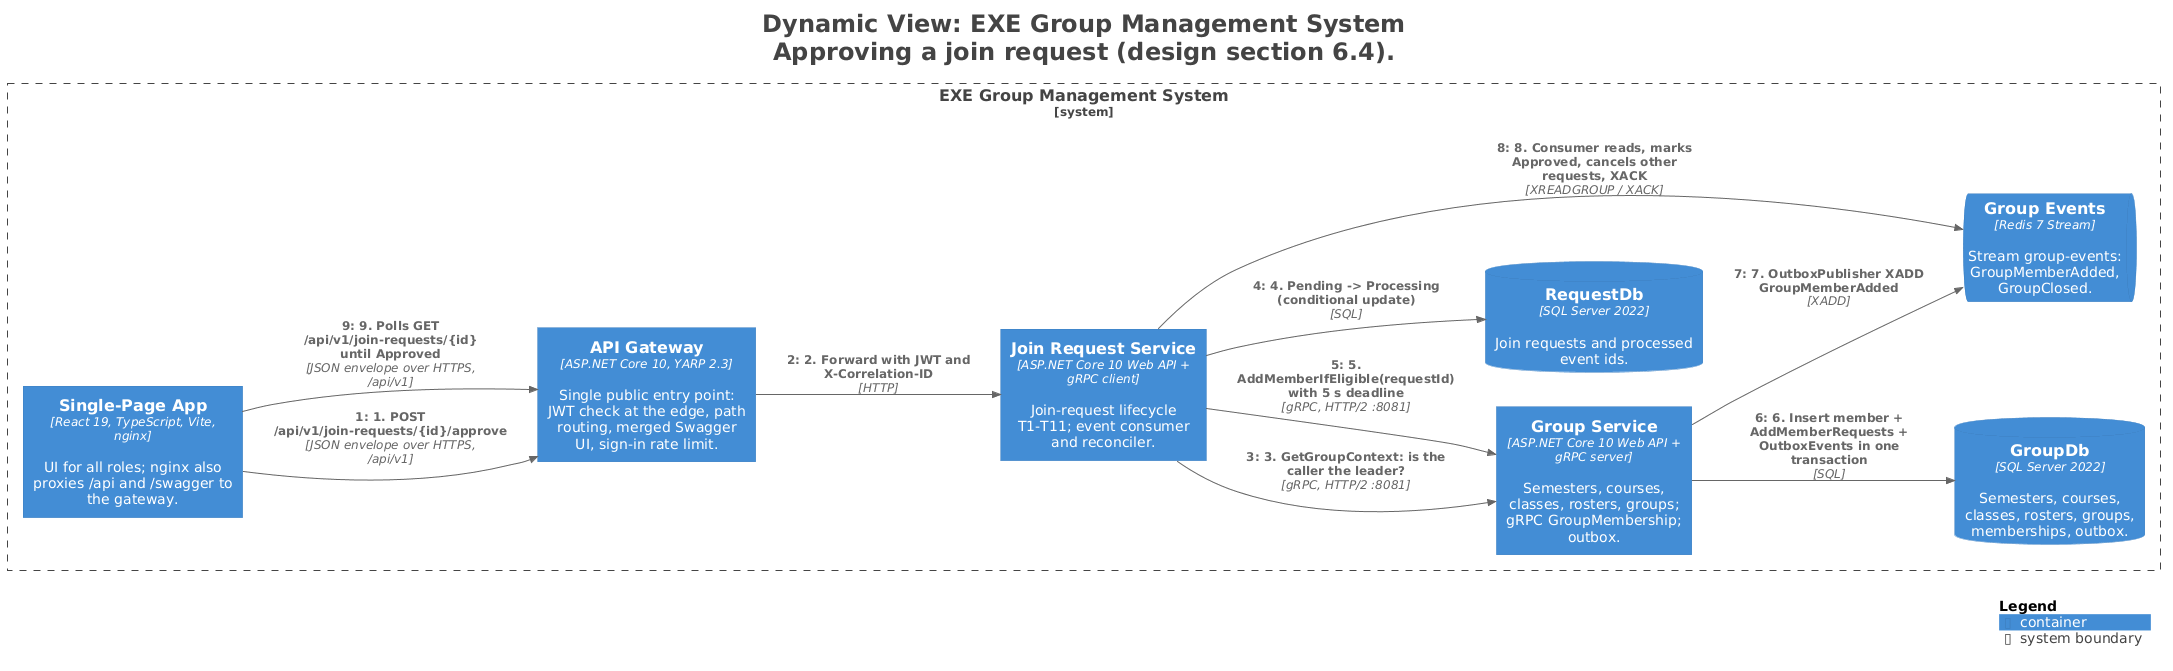

The diagram above was rendered by PlantUML. Its source (embedded in the PNG):
@startuml
title <size:24>Dynamic View: EXE Group Management System</size>\n<size:24>Approving a join request (design section 6.4).</size>

set separator none
left to right direction

<style>
  root {
    BackgroundColor: #ffffff
    FontColor: #444444
  }
</style>

!include <C4/C4>
!include <C4/C4_Context>
!include <C4/C4_Container>

System_Boundary("EXEGroupManagementSystem_boundary", "EXE Group Management System", $tags="") {
  Container(EXEGroupManagementSystem.GroupService, "Group Service", $techn="ASP.NET Core 10 Web API + gRPC server", $descr="Semesters, courses, classes, rosters, groups; gRPC GroupMembership; outbox.", $tags="", $link="")
  Container(EXEGroupManagementSystem.JoinRequestService, "Join Request Service", $techn="ASP.NET Core 10 Web API + gRPC client", $descr="Join-request lifecycle T1-T11; event consumer and reconciler.", $tags="", $link="")
  ContainerDb(EXEGroupManagementSystem.GroupDb, "GroupDb", $techn="SQL Server 2022", $descr="Semesters, courses, classes, rosters, groups, memberships, outbox.", $tags="", $link="")
  ContainerDb(EXEGroupManagementSystem.RequestDb, "RequestDb", $techn="SQL Server 2022", $descr="Join requests and processed event ids.", $tags="", $link="")
  ContainerQueue(EXEGroupManagementSystem.GroupEvents, "Group Events", $techn="Redis 7 Stream", $descr="Stream group-events: GroupMemberAdded, GroupClosed.", $tags="", $link="")
  Container(EXEGroupManagementSystem.SinglePageApp, "Single-Page App", $techn="React 19, TypeScript, Vite, nginx", $descr="UI for all roles; nginx also proxies /api and /swagger to the gateway.", $tags="", $link="")
  Container(EXEGroupManagementSystem.APIGateway, "API Gateway", $techn="ASP.NET Core 10, YARP 2.3", $descr="Single public entry point: JWT check at the edge, path routing, merged Swagger UI, sign-in rate limit.", $tags="", $link="")
}

Rel(EXEGroupManagementSystem.SinglePageApp, EXEGroupManagementSystem.APIGateway, "1: 1. POST /api/v1/join-requests/{id}/approve", $techn="JSON envelope over HTTPS, /api/v1", $tags="", $link="")
Rel(EXEGroupManagementSystem.APIGateway, EXEGroupManagementSystem.JoinRequestService, "2: 2. Forward with JWT and X-Correlation-ID", $techn="HTTP", $tags="", $link="")
Rel(EXEGroupManagementSystem.JoinRequestService, EXEGroupManagementSystem.GroupService, "3: 3. GetGroupContext: is the caller the leader?", $techn="gRPC, HTTP/2 :8081", $tags="", $link="")
Rel(EXEGroupManagementSystem.JoinRequestService, EXEGroupManagementSystem.RequestDb, "4: 4. Pending -> Processing (conditional update)", $techn="SQL", $tags="", $link="")
Rel(EXEGroupManagementSystem.JoinRequestService, EXEGroupManagementSystem.GroupService, "5: 5. AddMemberIfEligible(requestId) with 5 s deadline", $techn="gRPC, HTTP/2 :8081", $tags="", $link="")
Rel(EXEGroupManagementSystem.GroupService, EXEGroupManagementSystem.GroupDb, "6: 6. Insert member + AddMemberRequests + OutboxEvents in one transaction", $techn="SQL", $tags="", $link="")
Rel(EXEGroupManagementSystem.GroupService, EXEGroupManagementSystem.GroupEvents, "7: 7. OutboxPublisher XADD GroupMemberAdded", $techn="XADD", $tags="", $link="")
Rel(EXEGroupManagementSystem.JoinRequestService, EXEGroupManagementSystem.GroupEvents, "8: 8. Consumer reads, marks Approved, cancels other requests, XACK", $techn="XREADGROUP / XACK", $tags="", $link="")
Rel(EXEGroupManagementSystem.SinglePageApp, EXEGroupManagementSystem.APIGateway, "9: 9. Polls GET /api/v1/join-requests/{id} until Approved", $techn="JSON envelope over HTTPS, /api/v1", $tags="", $link="")

SHOW_LEGEND(true)
hide stereotypes
@enduml